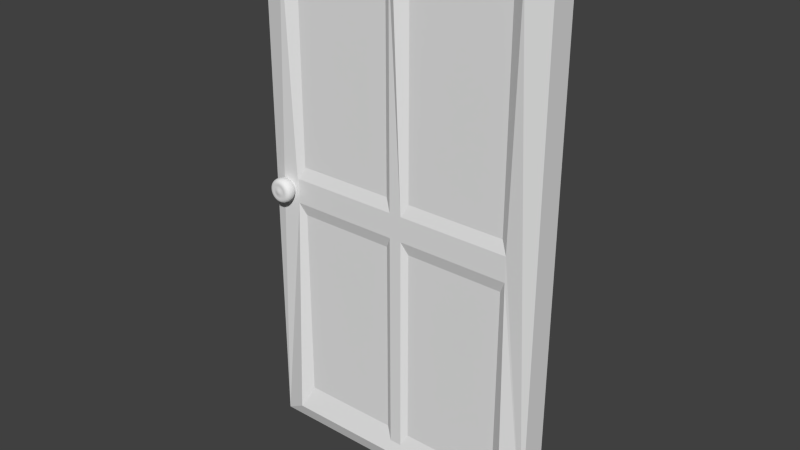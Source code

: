 # Source: door.blend  (saved by Blender 2.76.0; exported with 4.5.12 LTS)
import bpy
from mathutils import Matrix  # noqa: F401  (used for matrix-valued properties, if any)

bpy.ops.wm.read_factory_settings(use_empty=True)
scene = bpy.context.scene
scene.name = 'Scene'

# ---- collections
col_collection_1 = bpy.data.collections.new('Collection 1'); scene.collection.children.link(col_collection_1)

# ---- materials (node trees are filled in below, after node groups)
mat_material = bpy.data.materials.new('Material')
mat_material.alpha_threshold = 0.0
mat_material.use_transparent_shadow = False
mat_material.roughness = 0.5
mat_material.line_color = (0.0, 0.0, 0.0, 1.0)

# ---- material node trees

# ---- world
world_world = bpy.data.worlds.new('World'); scene.world = world_world
world_world.color = (0.05088, 0.05088, 0.05088)
world_world.use_sun_shadow = False
world_world.sun_shadow_jitter_overblur = 0.0
world_world.cycles.sampling_method = 'MANUAL'
world_world.cycles.sample_map_resolution = 256

# ---- meshes
me_sphere = bpy.data.meshes.new('Sphere')
me_sphere.from_pydata([(-0.1951, -0.6251, -1.946e-07), (-0.3827, -0.5552, -1.946e-07), (-0.5556, -0.5698, -1.946e-07), (-0.7071, -0.573, -1.946e-07), (-0.8315, -0.5316, -1.946e-07), (-0.9239, -0.4399, -2.244e-07), (-0.9808, -0.3151, -2.244e-07), (-1.0, -0.1508, -2.395e-07), (-0.9808, 0.0429, -2.542e-07), (-0.9239, 0.2305, -2.542e-07), (-0.8315, 0.4034, -2.542e-07), (-0.7071, 0.5549, -3.138e-07), (-0.5556, 0.6793, -3.138e-07), (-0.3827, 0.7717, -3.138e-07), (-0.1951, 0.8286, -3.138e-07), (-0.1913, -0.6251, 0.03806), (-0.3753, -0.5552, 0.07466), (-0.5449, -0.5698, 0.1084), (-0.6935, -0.573, 0.1379), (-0.8155, -0.5316, 0.1622), (-0.9061, -0.4399, 0.1802), (-0.9619, -0.3151, 0.1913), (-0.9808, -0.1508, 0.1951), (-0.9619, 0.0429, 0.1913), (-0.9061, 0.2305, 0.1802), (-0.8155, 0.4034, 0.1622), (-0.6935, 0.5549, 0.1379), (-0.5449, 0.6793, 0.1084), (-0.3753, 0.7717, 0.07466), (-0.1913, 0.8286, 0.03806), (-0.1802, -0.6251, 0.07466), (-0.3536, -0.5552, 0.1464), (-0.5133, -0.5698, 0.2126), (-0.6533, -0.573, 0.2706), (-0.7682, -0.5316, 0.3182), (-0.8536, -0.4399, 0.3536), (-0.9061, -0.3151, 0.3753), (-0.9239, -0.1508, 0.3827), (-0.9061, 0.0429, 0.3753), (-0.8536, 0.2305, 0.3536), (-0.7682, 0.4034, 0.3182), (-0.6533, 0.5549, 0.2706), (-0.5133, 0.6793, 0.2126), (-0.3536, 0.7717, 0.1464), (-0.1802, 0.8286, 0.07466), (-0.1622, -0.6251, 0.1084), (-0.3182, -0.5552, 0.2126), (-0.4619, -0.5698, 0.3087), (-0.5879, -0.573, 0.3928), (-0.6913, -0.5316, 0.4619), (-0.7682, -0.4399, 0.5133), (-0.8155, -0.3151, 0.5449), (-0.8315, -0.1508, 0.5556), (-0.8155, 0.0429, 0.5449), (-0.7682, 0.2305, 0.5133), (-0.6913, 0.4034, 0.4619), (-0.5879, 0.5549, 0.3928), (-0.4619, 0.6793, 0.3087), (-0.3182, 0.7717, 0.2126), (-0.1622, 0.8286, 0.1084), (-0.1379, -0.6251, 0.1379), (-0.2706, -0.5552, 0.2706), (-0.3928, -0.5698, 0.3928), (-0.5, -0.573, 0.5), (-0.5879, -0.5316, 0.5879), (-0.6533, -0.4399, 0.6533), (-0.6935, -0.3151, 0.6935), (-0.7071, -0.1508, 0.7071), (-0.6935, 0.0429, 0.6935), (-0.6533, 0.2305, 0.6533), (-0.5879, 0.4034, 0.5879), (-0.5, 0.5549, 0.5), (-0.3928, 0.6793, 0.3928), (-0.2706, 0.7717, 0.2706), (-0.1379, 0.8286, 0.1379), (-0.1084, -0.6251, 0.1622), (-0.2126, -0.5552, 0.3182), (-0.3087, -0.5698, 0.4619), (-0.3928, -0.573, 0.5879), (-0.4619, -0.5316, 0.6913), (-0.5133, -0.4399, 0.7682), (-0.5449, -0.3151, 0.8155), (-0.5556, -0.1508, 0.8315), (-0.5449, 0.0429, 0.8155), (-0.5133, 0.2305, 0.7682), (-0.4619, 0.4034, 0.6913), (-0.3928, 0.5549, 0.5879), (-0.3087, 0.6793, 0.4619), (-0.2126, 0.7717, 0.3182), (-0.1084, 0.8286, 0.1622), (-0.07466, -0.6251, 0.1802), (-0.1464, -0.5552, 0.3536), (-0.2126, -0.5698, 0.5133), (-0.2706, -0.573, 0.6533), (-0.3182, -0.5316, 0.7682), (-0.3536, -0.4399, 0.8536), (-0.3753, -0.3151, 0.9061), (-0.3827, -0.1508, 0.9239), (-0.3753, 0.0429, 0.9061), (-0.3536, 0.2305, 0.8536), (-0.3182, 0.4034, 0.7682), (-0.2706, 0.5549, 0.6533), (-0.2126, 0.6793, 0.5133), (-0.1464, 0.7717, 0.3536), (-0.07466, 0.8286, 0.1802), (-0.03806, -0.6251, 0.1913), (-0.07466, -0.5552, 0.3753), (-0.1084, -0.5698, 0.5449), (-0.1379, -0.573, 0.6935), (-0.1622, -0.5316, 0.8155), (-0.1802, -0.4399, 0.9061), (-0.1913, -0.3151, 0.9619), (-0.1951, -0.1508, 0.9808), (-0.1913, 0.0429, 0.9619), (-0.1802, 0.2305, 0.9061), (-0.1622, 0.4034, 0.8155), (-0.1379, 0.5549, 0.6935), (-0.1084, 0.6793, 0.5449), (-0.07466, 0.7717, 0.3753), (-0.03806, 0.8286, 0.1913), (3.481e-08, -0.6251, 0.1951), (2.736e-08, -0.5552, 0.3827), (1.991e-08, -0.5698, 0.5556), (2.736e-08, -0.573, 0.7071), (4.227e-08, -0.5316, 0.8315), (-1.734e-08, -0.4399, 0.9239), (1.019e-07, -0.3151, 0.9808), (8.697e-08, -0.1508, 1.0), (1.019e-07, 0.0429, 0.9808), (-6.204e-08, 0.2305, 0.9239), (4.227e-08, 0.4034, 0.8315), (2.736e-08, 0.5549, 0.7071), (4.972e-08, 0.6793, 0.5556), (1.246e-08, 0.7717, 0.3827), (1.619e-08, 0.8286, 0.1951), (0.03806, -0.6251, 0.1913), (0.07466, -0.5552, 0.3753), (0.1084, -0.5698, 0.5449), (0.1379, -0.573, 0.6935), (0.1622, -0.5316, 0.8155), (0.1802, -0.4399, 0.9061), (0.1913, -0.3151, 0.9619), (0.1951, -0.1508, 0.9808), (0.1913, 0.0429, 0.9619), (0.1802, 0.2305, 0.9061), (0.1622, 0.4034, 0.8155), (0.1379, 0.5549, 0.6935), (0.1084, 0.6793, 0.5449), (0.07466, 0.7717, 0.3753), (0.03806, 0.8286, 0.1913), (0.07466, -0.6251, 0.1802), (0.1464, -0.5552, 0.3536), (0.2126, -0.5698, 0.5133), (0.2706, -0.573, 0.6533), (0.3182, -0.5316, 0.7682), (0.3536, -0.4399, 0.8536), (0.3753, -0.3151, 0.9061), (0.3827, -0.1508, 0.9239), (0.3753, 0.0429, 0.9061), (0.3536, 0.2305, 0.8536), (0.3182, 0.4034, 0.7682), (0.2706, 0.5549, 0.6533), (0.2126, 0.6793, 0.5133), (0.1464, 0.7717, 0.3536), (0.07466, 0.8286, 0.1802), (0.1084, -0.6251, 0.1622), (0.2126, -0.5552, 0.3182), (0.3087, -0.5698, 0.4619), (0.3928, -0.573, 0.5879), (0.4619, -0.5316, 0.6913), (0.5133, -0.4399, 0.7682), (0.5449, -0.3151, 0.8155), (0.5556, -0.1508, 0.8315), (0.5449, 0.0429, 0.8155), (0.5133, 0.2305, 0.7682), (0.4619, 0.4034, 0.6913), (0.3928, 0.5549, 0.5879), (0.3087, 0.6793, 0.4619), (0.2126, 0.7717, 0.3182), (0.1084, 0.8286, 0.1622), (0.1379, -0.6251, 0.1379), (0.2706, -0.5552, 0.2706), (0.3928, -0.5698, 0.3928), (0.5, -0.573, 0.5), (0.5879, -0.5316, 0.5879), (0.6533, -0.4399, 0.6533), (0.6935, -0.3151, 0.6935), (0.7071, -0.1508, 0.7071), (0.6935, 0.0429, 0.6935), (0.6533, 0.2305, 0.6533), (0.5879, 0.4034, 0.5879), (0.5, 0.5549, 0.5), (0.3928, 0.6793, 0.3928), (0.2706, 0.7717, 0.2706), (0.1379, 0.8286, 0.1379), (0.1622, -0.6251, 0.1084), (0.3182, -0.5552, 0.2126), (0.4619, -0.5698, 0.3087), (0.5879, -0.573, 0.3928), (0.6913, -0.5316, 0.4619), (0.7682, -0.4399, 0.5133), (0.8155, -0.3151, 0.5449), (0.8315, -0.1508, 0.5556), (0.8155, 0.0429, 0.5449), (0.7682, 0.2305, 0.5133), (0.6913, 0.4034, 0.4619), (0.5879, 0.5549, 0.3928), (0.4619, 0.6793, 0.3087), (0.3182, 0.7717, 0.2126), (0.1622, 0.8286, 0.1084), (0.1802, -0.6251, 0.07466), (0.3536, -0.5552, 0.1464), (0.5133, -0.5698, 0.2126), (0.6533, -0.573, 0.2706), (0.7682, -0.5316, 0.3182), (0.8536, -0.4399, 0.3536), (0.9061, -0.3151, 0.3753), (0.9239, -0.1508, 0.3827), (0.9061, 0.0429, 0.3753), (0.8536, 0.2305, 0.3536), (0.7682, 0.4034, 0.3182), (0.6533, 0.5549, 0.2706), (0.5133, 0.6793, 0.2126), (0.3536, 0.7717, 0.1464), (0.1802, 0.8286, 0.07466), (0.1913, -0.6251, 0.03806), (0.3753, -0.5552, 0.07466), (0.5449, -0.5698, 0.1084), (0.6935, -0.573, 0.1379), (0.8155, -0.5316, 0.1622), (0.9061, -0.4399, 0.1802), (0.9619, -0.3151, 0.1913), (0.9808, -0.1508, 0.1951), (0.9619, 0.0429, 0.1913), (0.9061, 0.2305, 0.1802), (0.8155, 0.4034, 0.1622), (0.6935, 0.5549, 0.1379), (0.5449, 0.6793, 0.1084), (0.3753, 0.7717, 0.07466), (0.1913, 0.8286, 0.03806), (0.1951, -0.6251, -1.946e-07), (0.3827, -0.5552, -1.35e-07), (0.5556, -0.5698, -1.35e-07), (0.7071, -0.573, -1.946e-07), (0.8315, -0.5316, -2.542e-07), (0.9239, -0.4399, -1.35e-07), (0.9808, -0.3151, -3.138e-07), (1.0, -0.1508, -3.398e-07), (0.9808, 0.0429, -3.436e-07), (0.9239, 0.2305, -1.946e-07), (0.8315, 0.4034, -3.734e-07), (0.7071, 0.5549, -3.138e-07), (0.5556, 0.6793, -3.138e-07), (0.3827, 0.7717, -3.138e-07), (0.1951, 0.8286, -3.138e-07), (3.402e-08, 0.8478, -3.138e-07), (0.1913, -0.6251, -0.03806), (0.3753, -0.5552, -0.07466), (0.5449, -0.5698, -0.1084), (0.6935, -0.573, -0.1379), (0.8155, -0.5316, -0.1622), (0.9061, -0.4399, -0.1802), (0.9619, -0.3151, -0.1913), (0.9808, -0.1508, -0.1951), (0.9619, 0.0429, -0.1913), (0.9061, 0.2305, -0.1802), (0.8155, 0.4034, -0.1622), (0.6935, 0.5549, -0.138), (0.5449, 0.6793, -0.1084), (0.3753, 0.7717, -0.07466), (0.1913, 0.8286, -0.03806), (0.1802, -0.6251, -0.07466), (0.3536, -0.5552, -0.1464), (0.5133, -0.5698, -0.2126), (0.6533, -0.573, -0.2706), (0.7682, -0.5316, -0.3182), (0.8536, -0.4399, -0.3536), (0.9061, -0.3151, -0.3753), (0.9239, -0.1508, -0.3827), (0.9061, 0.0429, -0.3753), (0.8536, 0.2305, -0.3536), (0.7682, 0.4034, -0.3182), (0.6533, 0.5549, -0.2706), (0.5133, 0.6793, -0.2126), (0.3536, 0.7717, -0.1464), (0.1802, 0.8286, -0.07466), (0.1622, -0.6251, -0.1084), (0.3182, -0.5552, -0.2126), (0.4619, -0.5698, -0.3087), (0.5879, -0.573, -0.3928), (0.6913, -0.5316, -0.4619), (0.7682, -0.4399, -0.5133), (0.8155, -0.3151, -0.5449), (0.8315, -0.1508, -0.5556), (0.8155, 0.0429, -0.5449), (0.7682, 0.2305, -0.5133), (0.6913, 0.4034, -0.4619), (0.5879, 0.5549, -0.3928), (0.4619, 0.6793, -0.3087), (0.3182, 0.7717, -0.2126), (0.1622, 0.8286, -0.1084), (0.1379, -0.6251, -0.1379), (0.2706, -0.5552, -0.2706), (0.3928, -0.5698, -0.3928), (0.5, -0.573, -0.5), (0.5879, -0.5316, -0.5879), (0.6533, -0.4399, -0.6533), (0.6935, -0.3151, -0.6935), (0.7071, -0.1508, -0.7071), (0.6935, 0.0429, -0.6935), (0.6533, 0.2305, -0.6533), (0.5879, 0.4034, -0.5879), (0.5, 0.5549, -0.5), (0.3928, 0.6793, -0.3928), (0.2706, 0.7717, -0.2706), (0.1379, 0.8286, -0.1379), (0.1084, -0.6251, -0.1622), (0.2126, -0.5552, -0.3182), (0.3087, -0.5698, -0.4619), (0.3928, -0.573, -0.5879), (0.4619, -0.5316, -0.6913), (0.5133, -0.4399, -0.7682), (0.5449, -0.3151, -0.8155), (0.5556, -0.1508, -0.8315), (0.5449, 0.0429, -0.8155), (0.5133, 0.2305, -0.7682), (0.4619, 0.4034, -0.6913), (0.3928, 0.5549, -0.5879), (0.3087, 0.6793, -0.4619), (0.2126, 0.7717, -0.3182), (0.1084, 0.8286, -0.1622), (0.07466, -0.6251, -0.1802), (0.1464, -0.5552, -0.3536), (0.2126, -0.5698, -0.5133), (0.2706, -0.573, -0.6533), (0.3182, -0.5316, -0.7682), (0.3536, -0.4399, -0.8536), (0.3753, -0.3151, -0.9061), (0.3827, -0.1508, -0.9239), (0.3753, 0.0429, -0.9061), (0.3536, 0.2305, -0.8536), (0.3182, 0.4034, -0.7682), (0.2706, 0.5549, -0.6533), (0.2126, 0.6793, -0.5133), (0.1464, 0.7717, -0.3536), (0.07466, 0.8286, -0.1802), (0.03806, -0.6251, -0.1913), (0.07466, -0.5552, -0.3753), (0.1084, -0.5698, -0.5449), (0.1379, -0.573, -0.6935), (0.1622, -0.5316, -0.8155), (0.1802, -0.4399, -0.9061), (0.1913, -0.3151, -0.9619), (0.1951, -0.1508, -0.9808), (0.1913, 0.0429, -0.9619), (0.1802, 0.2305, -0.9061), (0.1622, 0.4034, -0.8155), (0.1379, 0.5549, -0.6935), (0.1084, 0.6793, -0.5449), (0.07466, 0.7717, -0.3753), (0.03806, 0.8286, -0.1913), (1.991e-08, -0.6251, -0.1951), (-9.889e-09, -0.5552, -0.3827), (-9.889e-09, -0.5698, -0.5556), (-1.067e-07, -0.573, -0.7071), (-1.514e-07, -0.5316, -0.8315), (2.736e-08, -0.4399, -0.9239), (-1.962e-07, -0.3151, -0.9808), (-1.514e-07, -0.1508, -1.0), (-1.962e-07, 0.0429, -0.9808), (2.736e-08, 0.2305, -0.9239), (-1.514e-07, 0.4034, -0.8315), (-1.067e-07, 0.5549, -0.7071), (-3.224e-08, 0.6793, -0.5556), (-3.969e-08, 0.7717, -0.3827), (2.364e-08, 0.8286, -0.1951), (-0.03806, -0.6251, -0.1913), (-0.07466, -0.5552, -0.3753), (-0.1084, -0.5698, -0.5449), (-0.1379, -0.573, -0.6935), (-0.1622, -0.5316, -0.8155), (-0.1802, -0.4399, -0.9061), (-0.1913, -0.3151, -0.9619), (-0.1951, -0.1508, -0.9808), (-0.1913, 0.0429, -0.9619), (-0.1802, 0.2305, -0.9061), (-0.1622, 0.4034, -0.8155), (-0.1379, 0.5549, -0.6935), (-0.1084, 0.6793, -0.5449), (-0.07466, 0.7717, -0.3753), (-0.03806, 0.8286, -0.1913), (-0.07466, -0.6251, -0.1802), (-0.1464, -0.5552, -0.3536), (-0.2126, -0.5698, -0.5133), (-0.2706, -0.573, -0.6533), (-0.3182, -0.5316, -0.7682), (-0.3536, -0.4399, -0.8536), (-0.3753, -0.3151, -0.9061), (-0.3827, -0.1508, -0.9239), (-0.3753, 0.0429, -0.9061), (-0.3536, 0.2305, -0.8536), (-0.3182, 0.4034, -0.7682), (-0.2706, 0.5549, -0.6533), (-0.2126, 0.6793, -0.5133), (-0.1464, 0.7717, -0.3536), (-0.07466, 0.8286, -0.1802), (-0.1084, -0.6251, -0.1622), (-0.2126, -0.5552, -0.3182), (-0.3087, -0.5698, -0.4619), (-0.3928, -0.573, -0.5879), (-0.4619, -0.5316, -0.6913), (-0.5133, -0.4399, -0.7682), (-0.5449, -0.3151, -0.8155), (-0.5556, -0.1508, -0.8315), (-0.5449, 0.0429, -0.8155), (-0.5133, 0.2305, -0.7682), (-0.4619, 0.4034, -0.6913), (-0.3928, 0.5549, -0.5879), (-0.3087, 0.6793, -0.4619), (-0.2126, 0.7717, -0.3182), (-0.1084, 0.8286, -0.1622), (-0.1379, -0.6251, -0.1379), (-0.2706, -0.5552, -0.2706), (-0.3928, -0.5698, -0.3928), (-0.5, -0.573, -0.5), (-0.5879, -0.5316, -0.5879), (-0.6533, -0.4399, -0.6533), (-0.6935, -0.3151, -0.6935), (-0.7071, -0.1508, -0.7071), (-0.6935, 0.0429, -0.6935), (-0.6533, 0.2305, -0.6533), (-0.5879, 0.4034, -0.5879), (-0.5, 0.5549, -0.5), (-0.3928, 0.6793, -0.3928), (-0.2706, 0.7717, -0.2706), (-0.1379, 0.8286, -0.1379), (-0.1622, -0.6251, -0.1084), (-0.3182, -0.5552, -0.2126), (-0.4619, -0.5698, -0.3087), (-0.5879, -0.573, -0.3928), (-0.6913, -0.5316, -0.4619), (-0.7682, -0.4399, -0.5133), (-0.8155, -0.3151, -0.5449), (-0.8315, -0.1508, -0.5556), (-0.8155, 0.0429, -0.5449), (-0.7682, 0.2305, -0.5133), (-0.6913, 0.4034, -0.4619), (-0.5879, 0.5549, -0.3928), (-0.4619, 0.6793, -0.3087), (-0.3182, 0.7717, -0.2126), (-0.1622, 0.8286, -0.1084), (-2.67e-07, -0.6444, -2.542e-07), (-0.1802, -0.6251, -0.07466), (-0.3536, -0.5552, -0.1464), (-0.5133, -0.5698, -0.2126), (-0.6533, -0.573, -0.2706), (-0.7682, -0.5316, -0.3182), (-0.8536, -0.4399, -0.3536), (-0.9061, -0.3151, -0.3753), (-0.9239, -0.1508, -0.3827), (-0.9061, 0.0429, -0.3753), (-0.8536, 0.2305, -0.3536), (-0.7682, 0.4034, -0.3182), (-0.6533, 0.5549, -0.2706), (-0.5133, 0.6793, -0.2126), (-0.3536, 0.7717, -0.1464), (-0.1802, 0.8286, -0.07466), (-0.1913, -0.6251, -0.03806), (-0.3753, -0.5552, -0.07466), (-0.5449, -0.5698, -0.1084), (-0.6935, -0.573, -0.1379), (-0.8155, -0.5316, -0.1622), (-0.9061, -0.4399, -0.1802), (-0.9619, -0.3151, -0.1913), (-0.9808, -0.1508, -0.1951), (-0.9619, 0.0429, -0.1913), (-0.9061, 0.2305, -0.1802), (-0.8155, 0.4034, -0.1622), (-0.6935, 0.5549, -0.1379), (-0.5449, 0.6793, -0.1084), (-0.3753, 0.7717, -0.07466), (-0.1913, 0.8286, -0.03806)], [], [(8, 7, 22, 23), (1, 0, 15, 16), (9, 8, 23, 24), (2, 1, 16, 17), (10, 9, 24, 25), (3, 2, 17, 18), (11, 10, 25, 26), (4, 3, 18, 19), (12, 11, 26, 27), (5, 4, 19, 20), (13, 12, 27, 28), (6, 5, 20, 21), (14, 13, 28, 29), (7, 6, 21, 22), (29, 28, 43, 44), (22, 21, 36, 37), (23, 22, 37, 38), (16, 15, 30, 31), (24, 23, 38, 39), (17, 16, 31, 32), (25, 24, 39, 40), (18, 17, 32, 33), (26, 25, 40, 41), (19, 18, 33, 34), (27, 26, 41, 42), (20, 19, 34, 35), (28, 27, 42, 43), (21, 20, 35, 36), (33, 32, 47, 48), (41, 40, 55, 56), (34, 33, 48, 49), (42, 41, 56, 57), (35, 34, 49, 50), (43, 42, 57, 58), (36, 35, 50, 51), (44, 43, 58, 59), (37, 36, 51, 52), (38, 37, 52, 53), (31, 30, 45, 46), (39, 38, 53, 54), (32, 31, 46, 47), (40, 39, 54, 55), (52, 51, 66, 67), (53, 52, 67, 68), (46, 45, 60, 61), (54, 53, 68, 69), (47, 46, 61, 62), (55, 54, 69, 70), (48, 47, 62, 63), (56, 55, 70, 71), (49, 48, 63, 64), (57, 56, 71, 72), (50, 49, 64, 65), (58, 57, 72, 73), (51, 50, 65, 66), (59, 58, 73, 74), (71, 70, 85, 86), (64, 63, 78, 79), (72, 71, 86, 87), (65, 64, 79, 80), (73, 72, 87, 88), (66, 65, 80, 81), (74, 73, 88, 89), (67, 66, 81, 82), (68, 67, 82, 83), (61, 60, 75, 76), (69, 68, 83, 84), (62, 61, 76, 77), (70, 69, 84, 85), (63, 62, 77, 78), (83, 82, 97, 98), (76, 75, 90, 91), (84, 83, 98, 99), (77, 76, 91, 92), (85, 84, 99, 100), (78, 77, 92, 93), (86, 85, 100, 101), (79, 78, 93, 94), (87, 86, 101, 102), (80, 79, 94, 95), (88, 87, 102, 103), (81, 80, 95, 96), (89, 88, 103, 104), (82, 81, 96, 97), (102, 101, 116, 117), (95, 94, 109, 110), (103, 102, 117, 118), (96, 95, 110, 111), (104, 103, 118, 119), (97, 96, 111, 112), (98, 97, 112, 113), (91, 90, 105, 106), (99, 98, 113, 114), (92, 91, 106, 107), (100, 99, 114, 115), (93, 92, 107, 108), (101, 100, 115, 116), (94, 93, 108, 109), (106, 105, 120, 121), (114, 113, 128, 129), (107, 106, 121, 122), (115, 114, 129, 130), (108, 107, 122, 123), (116, 115, 130, 131), (109, 108, 123, 124), (117, 116, 131, 132), (110, 109, 124, 125), (118, 117, 132, 133), (111, 110, 125, 126), (119, 118, 133, 134), (112, 111, 126, 127), (113, 112, 127, 128), (125, 124, 139, 140), (133, 132, 147, 148), (126, 125, 140, 141), (134, 133, 148, 149), (127, 126, 141, 142), (128, 127, 142, 143), (121, 120, 135, 136), (129, 128, 143, 144), (122, 121, 136, 137), (130, 129, 144, 145), (123, 122, 137, 138), (131, 130, 145, 146), (124, 123, 138, 139), (132, 131, 146, 147), (144, 143, 158, 159), (137, 136, 151, 152), (145, 144, 159, 160), (138, 137, 152, 153), (146, 145, 160, 161), (139, 138, 153, 154), (147, 146, 161, 162), (140, 139, 154, 155), (148, 147, 162, 163), (141, 140, 155, 156), (149, 148, 163, 164), (142, 141, 156, 157), (143, 142, 157, 158), (136, 135, 150, 151), (163, 162, 177, 178), (156, 155, 170, 171), (164, 163, 178, 179), (157, 156, 171, 172), (158, 157, 172, 173), (151, 150, 165, 166), (159, 158, 173, 174), (152, 151, 166, 167), (160, 159, 174, 175), (153, 152, 167, 168), (161, 160, 175, 176), (154, 153, 168, 169), (162, 161, 176, 177), (155, 154, 169, 170), (167, 166, 181, 182), (175, 174, 189, 190), (168, 167, 182, 183), (176, 175, 190, 191), (169, 168, 183, 184), (177, 176, 191, 192), (170, 169, 184, 185), (178, 177, 192, 193), (171, 170, 185, 186), (179, 178, 193, 194), (172, 171, 186, 187), (173, 172, 187, 188), (166, 165, 180, 181), (174, 173, 188, 189), (186, 185, 200, 201), (194, 193, 208, 209), (187, 186, 201, 202), (188, 187, 202, 203), (181, 180, 195, 196), (189, 188, 203, 204), (182, 181, 196, 197), (190, 189, 204, 205), (183, 182, 197, 198), (191, 190, 205, 206), (184, 183, 198, 199), (192, 191, 206, 207), (185, 184, 199, 200), (193, 192, 207, 208), (205, 204, 219, 220), (198, 197, 212, 213), (206, 205, 220, 221), (199, 198, 213, 214), (207, 206, 221, 222), (200, 199, 214, 215), (208, 207, 222, 223), (201, 200, 215, 216), (209, 208, 223, 224), (202, 201, 216, 217), (203, 202, 217, 218), (196, 195, 210, 211), (204, 203, 218, 219), (197, 196, 211, 212), (224, 223, 238, 239), (217, 216, 231, 232), (218, 217, 232, 233), (211, 210, 225, 226), (219, 218, 233, 234), (212, 211, 226, 227), (220, 219, 234, 235), (213, 212, 227, 228), (221, 220, 235, 236), (214, 213, 228, 229), (222, 221, 236, 237), (215, 214, 229, 230), (223, 222, 237, 238), (216, 215, 230, 231), (236, 235, 250, 251), (229, 228, 243, 244), (237, 236, 251, 252), (230, 229, 244, 245), (238, 237, 252, 253), (231, 230, 245, 246), (239, 238, 253, 254), (232, 231, 246, 247), (233, 232, 247, 248), (226, 225, 240, 241), (234, 233, 248, 249), (227, 226, 241, 242), (235, 234, 249, 250), (228, 227, 242, 243), (248, 247, 263, 264), (241, 240, 256, 257), (249, 248, 264, 265), (242, 241, 257, 258), (250, 249, 265, 266), (243, 242, 258, 259), (251, 250, 266, 267), (244, 243, 259, 260), (252, 251, 267, 268), (245, 244, 260, 261), (253, 252, 268, 269), (246, 245, 261, 262), (254, 253, 269, 270), (247, 246, 262, 263), (260, 259, 274, 275), (268, 267, 282, 283), (261, 260, 275, 276), (269, 268, 283, 284), (262, 261, 276, 277), (270, 269, 284, 285), (263, 262, 277, 278), (264, 263, 278, 279), (257, 256, 271, 272), (265, 264, 279, 280), (258, 257, 272, 273), (266, 265, 280, 281), (259, 258, 273, 274), (267, 266, 281, 282), (279, 278, 293, 294), (272, 271, 286, 287), (280, 279, 294, 295), (273, 272, 287, 288), (281, 280, 295, 296), (274, 273, 288, 289), (282, 281, 296, 297), (275, 274, 289, 290), (283, 282, 297, 298), (276, 275, 290, 291), (284, 283, 298, 299), (277, 276, 291, 292), (285, 284, 299, 300), (278, 277, 292, 293), (298, 297, 312, 313), (291, 290, 305, 306), (299, 298, 313, 314), (292, 291, 306, 307), (300, 299, 314, 315), (293, 292, 307, 308), (294, 293, 308, 309), (287, 286, 301, 302), (295, 294, 309, 310), (288, 287, 302, 303), (296, 295, 310, 311), (289, 288, 303, 304), (297, 296, 311, 312), (290, 289, 304, 305), (302, 301, 316, 317), (310, 309, 324, 325), (303, 302, 317, 318), (311, 310, 325, 326), (304, 303, 318, 319), (312, 311, 326, 327), (305, 304, 319, 320), (313, 312, 327, 328), (306, 305, 320, 321), (314, 313, 328, 329), (307, 306, 321, 322), (315, 314, 329, 330), (308, 307, 322, 323), (309, 308, 323, 324), (321, 320, 335, 336), (329, 328, 343, 344), (322, 321, 336, 337), (330, 329, 344, 345), (323, 322, 337, 338), (324, 323, 338, 339), (317, 316, 331, 332), (325, 324, 339, 340), (318, 317, 332, 333), (326, 325, 340, 341), (319, 318, 333, 334), (327, 326, 341, 342), (320, 319, 334, 335), (328, 327, 342, 343), (340, 339, 354, 355), (333, 332, 347, 348), (341, 340, 355, 356), (334, 333, 348, 349), (342, 341, 356, 357), (335, 334, 349, 350), (343, 342, 357, 358), (336, 335, 350, 351), (344, 343, 358, 359), (337, 336, 351, 352), (345, 344, 359, 360), (338, 337, 352, 353), (339, 338, 353, 354), (332, 331, 346, 347), (359, 358, 373, 374), (352, 351, 366, 367), (360, 359, 374, 375), (353, 352, 367, 368), (354, 353, 368, 369), (347, 346, 361, 362), (355, 354, 369, 370), (348, 347, 362, 363), (356, 355, 370, 371), (349, 348, 363, 364), (357, 356, 371, 372), (350, 349, 364, 365), (358, 357, 372, 373), (351, 350, 365, 366), (371, 370, 385, 386), (364, 363, 378, 379), (372, 371, 386, 387), (365, 364, 379, 380), (373, 372, 387, 388), (366, 365, 380, 381), (374, 373, 388, 389), (367, 366, 381, 382), (375, 374, 389, 390), (368, 367, 382, 383), (369, 368, 383, 384), (362, 361, 376, 377), (370, 369, 384, 385), (363, 362, 377, 378), (390, 389, 404, 405), (383, 382, 397, 398), (384, 383, 398, 399), (377, 376, 391, 392), (385, 384, 399, 400), (378, 377, 392, 393), (386, 385, 400, 401), (379, 378, 393, 394), (387, 386, 401, 402), (380, 379, 394, 395), (388, 387, 402, 403), (381, 380, 395, 396), (389, 388, 403, 404), (382, 381, 396, 397), (394, 393, 408, 409), (402, 401, 416, 417), (395, 394, 409, 410), (403, 402, 417, 418), (396, 395, 410, 411), (404, 403, 418, 419), (397, 396, 411, 412), (405, 404, 419, 420), (398, 397, 412, 413), (399, 398, 413, 414), (392, 391, 406, 407), (400, 399, 414, 415), (393, 392, 407, 408), (401, 400, 415, 416), (413, 412, 427, 428), (414, 413, 428, 429), (407, 406, 421, 422), (415, 414, 429, 430), (408, 407, 422, 423), (416, 415, 430, 431), (409, 408, 423, 424), (417, 416, 431, 432), (410, 409, 424, 425), (418, 417, 432, 433), (411, 410, 425, 426), (419, 418, 433, 434), (412, 411, 426, 427), (420, 419, 434, 435), (432, 431, 446, 447), (425, 424, 439, 440), (433, 432, 447, 448), (426, 425, 440, 441), (434, 433, 448, 449), (427, 426, 441, 442), (435, 434, 449, 450), (428, 427, 442, 443), (429, 428, 443, 444), (422, 421, 436, 437), (430, 429, 444, 445), (423, 422, 437, 438), (431, 430, 445, 446), (424, 423, 438, 439), (444, 443, 459, 460), (437, 436, 452, 453), (445, 444, 460, 461), (438, 437, 453, 454), (446, 445, 461, 462), (439, 438, 454, 455), (447, 446, 462, 463), (440, 439, 455, 456), (448, 447, 463, 464), (441, 440, 456, 457), (449, 448, 464, 465), (442, 441, 457, 458), (450, 449, 465, 466), (443, 442, 458, 459), (456, 455, 470, 471), (464, 463, 478, 479), (457, 456, 471, 472), (465, 464, 479, 480), (458, 457, 472, 473), (466, 465, 480, 481), (459, 458, 473, 474), (460, 459, 474, 475), (453, 452, 467, 468), (461, 460, 475, 476), (454, 453, 468, 469), (462, 461, 476, 477), (455, 454, 469, 470), (463, 462, 477, 478), (255, 14, 29), (0, 451, 15), (15, 451, 30), (255, 29, 44), (30, 451, 45), (255, 44, 59), (45, 451, 60), (255, 59, 74), (60, 451, 75), (255, 74, 89), (255, 89, 104), (75, 451, 90), (90, 451, 105), (255, 104, 119), (105, 451, 120), (255, 119, 134), (120, 451, 135), (255, 134, 149), (135, 451, 150), (255, 149, 164), (150, 451, 165), (255, 164, 179), (165, 451, 180), (255, 179, 194), (180, 451, 195), (255, 194, 209), (195, 451, 210), (255, 209, 224), (210, 451, 225), (255, 224, 239), (225, 451, 240), (255, 239, 254), (240, 451, 256), (255, 254, 270), (256, 451, 271), (255, 270, 285), (271, 451, 286), (255, 285, 300), (286, 451, 301), (255, 300, 315), (301, 451, 316), (255, 315, 330), (316, 451, 331), (255, 330, 345), (331, 451, 346), (255, 345, 360), (346, 451, 361), (255, 360, 375), (361, 451, 376), (255, 375, 390), (376, 451, 391), (255, 390, 405), (391, 451, 406), (255, 405, 420), (406, 451, 421), (255, 420, 435), (421, 451, 436), (255, 435, 450), (436, 451, 452), (255, 450, 466), (452, 451, 467), (255, 466, 481), (475, 474, 7, 8), (468, 467, 0, 1), (476, 475, 8, 9), (469, 468, 1, 2), (477, 476, 9, 10), (470, 469, 2, 3), (478, 477, 10, 11), (471, 470, 3, 4), (479, 478, 11, 12), (472, 471, 4, 5), (480, 479, 12, 13), (473, 472, 5, 6), (481, 480, 13, 14), (474, 473, 6, 7), (467, 451, 0), (255, 481, 14)])
me_sphere.polygons.foreach_set('use_smooth', [True] * 512)
me_sphere.use_remesh_preserve_volume = False
me_sphere.use_remesh_preserve_attributes = False
me_sphere.use_mirror_vertex_groups = False
me_sphere.update()
me_cube = bpy.data.meshes.new('Cube')
me_cube.from_pydata([(1.12, 1.225, -1.026), (1.12, -0.7752, -1.026), (-1.12, -0.7752, -1.026), (-1.12, 1.225, -1.026), (1.12, 1.225, 0.9738), (1.12, -0.7752, 0.9738), (-1.12, -0.7752, 0.9738), (-1.12, 1.225, 0.9738), (0.9431, -1.176, -0.9693), (-0.9431, -1.176, -0.9693), (0.9431, -1.176, 0.9169), (-0.9431, -1.176, 0.9169), (-1.898e-08, -1.176, -0.9693), (-4.362e-07, -1.176, 0.9169), (-0.8488, -0.6498, 0.06809), (-0.8488, -0.6498, 0.8226), (-0.09431, -0.6498, 0.8226), (-0.09431, -0.6498, 0.06809), (0.8488, -0.6498, 0.06809), (0.8488, -0.6498, 0.8226), (0.09431, -0.6498, 0.8226), (0.09431, -0.6498, 0.06809), (-0.09431, -0.6498, -0.875), (-0.8488, -0.6498, -0.875), (-0.8488, -0.6498, -0.1205), (-0.09431, -0.6498, -0.1205), (0.8488, -0.6498, -0.875), (0.09431, -0.6498, -0.875), (0.8488, -0.6498, -0.1205), (0.09431, -0.6498, -0.1205), (-0.896, -0.9127, -0.07337), (-0.04716, -0.9127, -0.07337), (-0.896, -0.9127, -0.9222), (-0.04716, -0.9127, -0.9222), (0.896, -0.9127, -0.9222), (0.04716, -0.9127, -0.9222), (0.04716, -0.9127, -0.07337), (0.896, -0.9127, -0.07337), (0.896, -0.9127, 0.8698), (0.896, -0.9127, 0.02094), (0.04716, -0.9127, 0.02094), (0.04716, -0.9127, 0.8698), (-0.04716, -0.9127, 0.02094), (-0.896, -0.9127, 0.02094), (-0.04716, -0.9127, 0.8698), (-0.896, -0.9127, 0.8698)], [], [(0, 1, 2, 3), (4, 7, 6, 5), (0, 4, 5, 1), (2, 1, 8, 12, 9), (2, 6, 7, 3), (4, 0, 3, 7), (43, 42, 17, 14), (5, 6, 11, 13, 10), (31, 30, 24, 25), (35, 34, 26, 27), (39, 38, 19, 18), (17, 16, 15, 14), (42, 44, 16, 17), (45, 43, 14, 15), (44, 45, 15, 16), (18, 19, 20, 21), (41, 40, 21, 20), (40, 39, 18, 21), (38, 41, 20, 19), (22, 25, 24, 23), (30, 32, 23, 24), (32, 33, 22, 23), (33, 31, 25, 22), (26, 28, 29, 27), (37, 36, 29, 28), (34, 37, 28, 26), (36, 35, 27, 29), (12, 35, 36, 37, 34, 8, 1, 5, 10, 38, 39, 40, 41, 13, 44, 42, 43, 45, 11, 6, 2, 9, 32, 30, 31, 33), (9, 12, 33, 32), (12, 8, 34, 35), (10, 13, 41, 38), (13, 11, 45, 44)])
me_cube.materials.append(mat_material)
me_cube.use_remesh_preserve_volume = False
me_cube.use_remesh_preserve_attributes = False
me_cube.use_mirror_vertex_groups = False
me_cube.update()

# ---- objects
ob_knob = bpy.data.objects.new('Knob', me_sphere)
ob_door = bpy.data.objects.new('Door', me_cube)

# ---- transforms, parenting, visibility, modifiers, constraints
ob_knob.location = (-1.247, -0.2043, 2.506)
ob_knob.scale = (0.1152, 0.1152, 0.1152)
ob_knob.lineart.crease_threshold = 0.0
ob_door.location = (-1.253e-07, -0.02811, 2.574)
ob_door.scale = (1.25, 0.125, 2.5)
ob_door.lock_rotations_4d = False
ob_door.empty_display_type = 'ARROWS'
ob_door.lineart.crease_threshold = 0.0

# ---- collection membership
col_collection_1.objects.link(ob_knob)
col_collection_1.objects.link(ob_door)

# ---- scene / render settings (as saved in the file)
scene.frame_start = 1; scene.frame_end = 250; scene.frame_set(1)
scene.render.engine = 'BLENDER_EEVEE_NEXT'
scene.render.resolution_percentage = 50
scene.render.dither_intensity = 0.0
scene.cycles.use_denoising = False
scene.cycles.samples = 10
scene.cycles.sampling_pattern = 'TABULATED_SOBOL'
scene.cycles.light_sampling_threshold = 0.0
scene.cycles.use_adaptive_sampling = False
scene.cycles.use_light_tree = False
scene.cycles.blur_glossy = 0.0
scene.cycles.pixel_filter_type = 'GAUSSIAN'
scene.cycles.sample_clamp_indirect = 0.0
scene.view_settings.view_transform = 'Standard'
bpy.context.view_layer.update()

# ---- added for rendering (the .blend has no active camera and no usable light): camera, sun
cam_auto = bpy.data.cameras.new('AutoCamera')
cam_auto.lens = 50.0
cam_auto.sensor_width = 36.0
cam_auto.clip_end = 1000.0
ob_auto_camera = bpy.data.objects.new('AutoCamera', cam_auto)
scene.collection.objects.link(ob_auto_camera)
ob_auto_camera.location = (5.31524, -6.45506, 6.76038)
ob_auto_camera.rotation_euler = (1.09748, -7.21219e-08, 0.694738)
scene.camera = ob_auto_camera
light_auto_sun = bpy.data.lights.new('AutoSun', 'SUN')
light_auto_sun.energy = 3.0
light_auto_sun.angle = 0.0523599
ob_auto_sun = bpy.data.objects.new('AutoSun', light_auto_sun)
scene.collection.objects.link(ob_auto_sun)
ob_auto_sun.rotation_euler = (0.872665, 0.174533, 0.523599)
bpy.context.view_layer.update()
